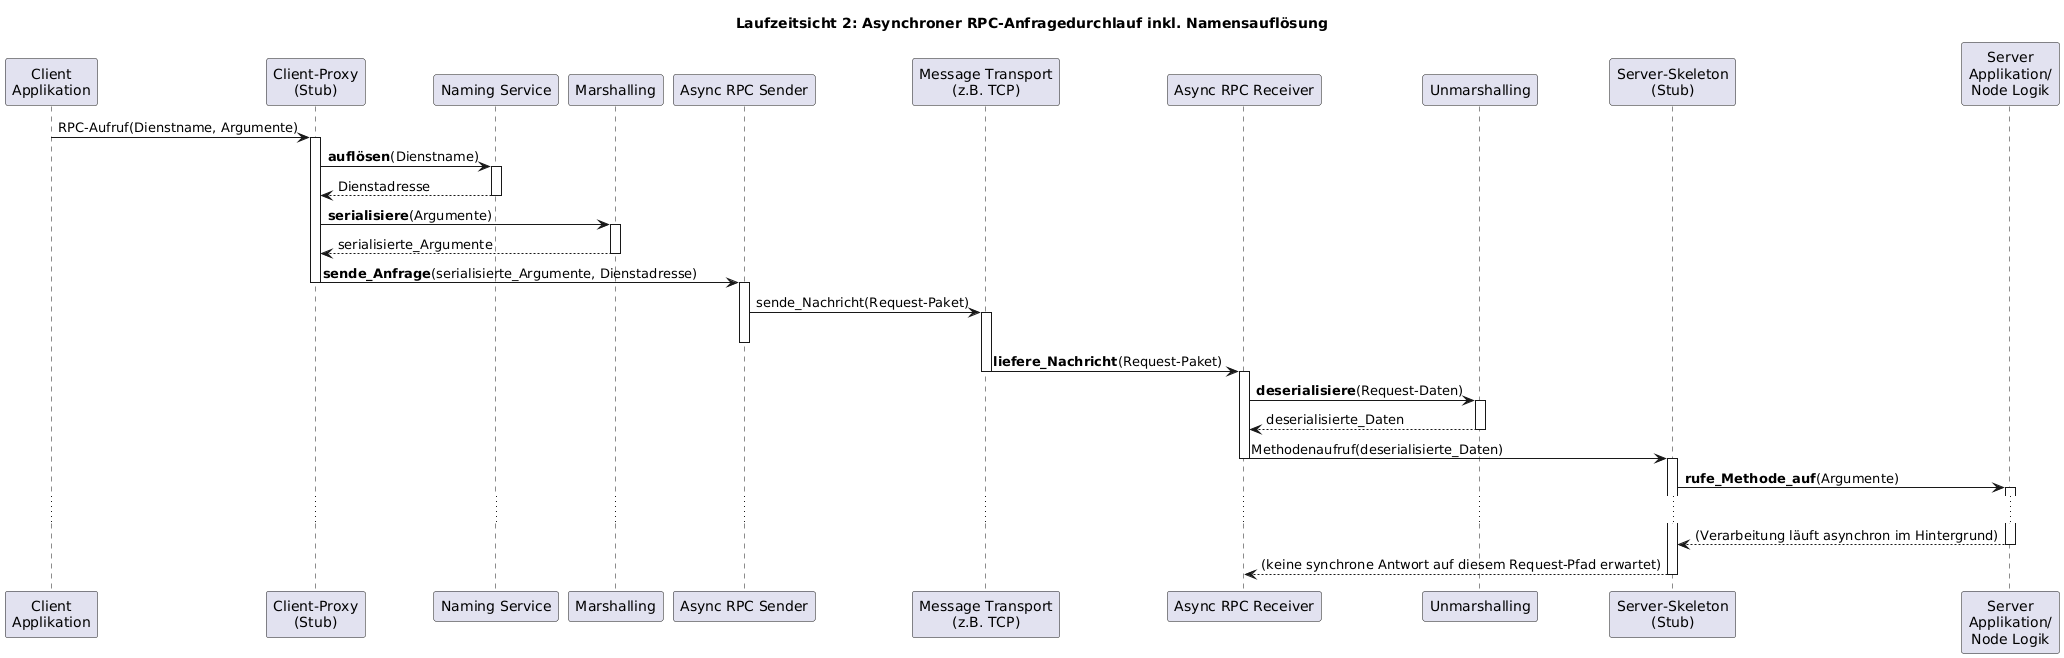

The diagram above was rendered by PlantUML. Its source (embedded in the PNG):
@startuml
title Laufzeitsicht 2: Asynchroner RPC-Anfragedurchlauf inkl. Namensauflösung

participant "Client\nApplikation" as ClientApp
participant "Client-Proxy\n(Stub)" as ClientProxy
participant "Naming Service" as NamingService
participant "Marshalling" as Marshalling
participant "Async RPC Sender" as RPCSender
participant "Message Transport\n(z.B. TCP)" as Transport
participant "Async RPC Receiver" as RPCReceiver
participant "Unmarshalling" as Unmarshalling
participant "Server-Skeleton\n(Stub)" as ServerSkeleton
participant "Server\nApplikation/\nNode Logik" as ServerApp

ClientApp -> ClientProxy : RPC-Aufruf(Dienstname, Argumente)
activate ClientProxy
' Der Client-Proxy agiert als Stellvertreter [12, 13] und benötigt die Adresse für den Dienst [6, 7]
ClientProxy -> NamingService : **auflösen**(Dienstname)
activate NamingService
' Der Naming Service löst den logischen Dienstnamen in eine Netzwerkadresse auf [6-11]
NamingService --> ClientProxy : Dienstadresse
deactivate NamingService

ClientProxy -> Marshalling : **serialisiere**(Argumente)
activate Marshalling
' Argumente werden serialisiert [6-8]
Marshalling --> ClientProxy : serialisierte_Argumente
deactivate Marshalling

ClientProxy -> RPCSender : **sende_Anfrage**(serialisierte_Argumente, Dienstadresse)
deactivate ClientProxy
activate RPCSender
' Anfrage wird über den Sender verschickt [4, 6]
RPCSender -> Transport : sende_Nachricht(Request-Paket)
activate Transport
deactivate RPCSender
' Nachrichtentransport [allgemeines Konzept]

Transport -> RPCReceiver : **liefere_Nachricht**(Request-Paket)
deactivate Transport
activate RPCReceiver
' Nachricht empfangen
RPCReceiver -> Unmarshalling : **deserialisiere**(Request-Daten)
activate Unmarshalling
' Daten werden deserialisiert [6-8]
Unmarshalling --> RPCReceiver : deserialisierte_Daten
deactivate Unmarshalling

RPCReceiver -> ServerSkeleton : Methodenaufruf(deserialisierte_Daten)
deactivate RPCReceiver
activate ServerSkeleton
' Server-Skeleton ruft Methode auf [12, 13]
ServerSkeleton -> ServerApp : **rufe_Methode_auf**(Argumente)
activate ServerApp
' Server-Logik wird ausgeführt
' Bei asynchronem RPC läuft die Antwortverarbeitung oder ein Callback separat.
...
ServerApp --> ServerSkeleton : (Verarbeitung läuft asynchron im Hintergrund)
deactivate ServerApp
ServerSkeleton --> RPCReceiver : (keine synchrone Antwort auf diesem Request-Pfad erwartet)
deactivate ServerSkeleton
@enduml